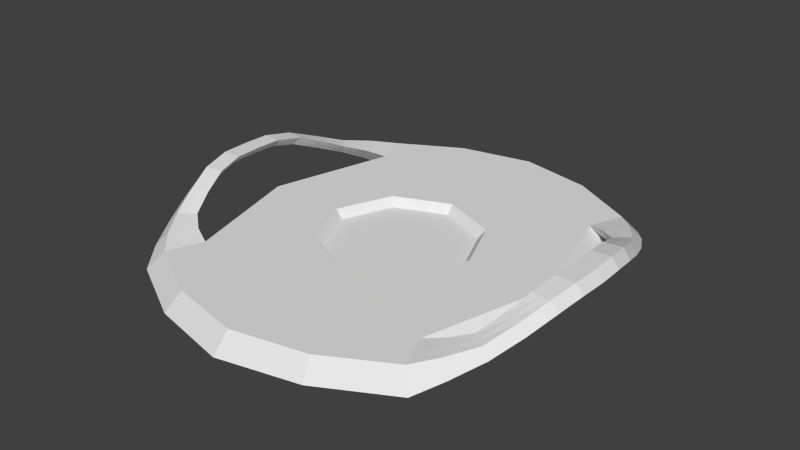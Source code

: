# Source: itm_eq_mine.blend  (saved by Blender 2.68.0; exported with 4.5.12 LTS)
import bpy
from mathutils import Matrix  # noqa: F401  (used for matrix-valued properties, if any)

bpy.ops.wm.read_factory_settings(use_empty=True)
scene = bpy.context.scene
scene.name = 'Scene'

# ---- collections
col_collection_1 = bpy.data.collections.new('Collection 1'); scene.collection.children.link(col_collection_1)

# ---- world
world_world = bpy.data.worlds.new('World'); scene.world = world_world
world_world.color = (0.05088, 0.05088, 0.05088)
world_world.use_sun_shadow = False
world_world.sun_shadow_jitter_overblur = 0.0
world_world.cycles.sampling_method = 'MANUAL'
world_world.cycles.sample_map_resolution = 256

# ---- meshes
me_cube_001 = bpy.data.meshes.new('Cube.001')
me_cube_001.from_pydata([(0.1248, 4.098e-07, -0.1248), (0.1136, 0.016, -0.1136), (0.0464, 0.008, -0.0464), (0.0512, 0.016, -0.0512), (0.1376, 4.098e-07, -0.1568), (0.1264, 0.016, -0.1456), (0.1536, 0.01563, -0.09524), (0.146, 0.02363, -0.09302), (0.1669, 0.01563, -0.1062), (0.1593, 0.02363, -0.104), (0.1696, 0.03511, -0.04701), (0.162, 0.04311, -0.049), (0.1867, 0.03511, -0.04959), (0.179, 0.04311, -0.05158), (0.06084, 0.016, -0.1461), (0.1192, 0.008, -0.1192), (0.06644, 4.098e-07, -0.1597), (0.06724, 0.016, -0.1781), (0.132, 0.008, -0.1512), (0.07284, 4.172e-07, -0.1917), (0.1312, 4.098e-07, -0.1408), (0.12, 0.016, -0.1296), (0.1498, 0.01963, -0.09413), (0.1631, 0.01963, -0.1051), (0.1603, 0.01563, -0.1007), (0.1527, 0.02363, -0.0985), (0.1434, 0.01981, -0.1274), (0.1304, 0.01981, -0.1059), (0.1398, 0.007813, -0.1126), (0.1528, 0.007813, -0.1341), (0.1658, 0.03911, -0.048), (0.1828, 0.03911, -0.05059), (0.1782, 0.03511, -0.0483), (0.1705, 0.04311, -0.05029), (0.1703, 0.03337, -0.07797), (0.1551, 0.03337, -0.07182), (0.1779, 0.02537, -0.0778), (0.1626, 0.02537, -0.07166), (0.1834, 0.0476, -0.02524), (0.1662, 0.04752, -0.02458), (0.1909, 0.03951, -0.02489), (0.1737, 0.03943, -0.02423), (0.06964, 4.172e-07, -0.1757), (0.07004, 0.008, -0.1849), (0.1369, 0.01981, -0.1167), (0.06404, 0.016, -0.1621), (0.1627, 0.03337, -0.07489), (0.1463, 0.007813, -0.1234), (0.1351, 0.01381, -0.1093), (0.1481, 0.01381, -0.1307), (0.1748, 0.04756, -0.02491), (0.1741, 0.02937, -0.07788), (0.1703, 0.02537, -0.07473), (0.1589, 0.02937, -0.07174), (0.1871, 0.04355, -0.02507), (0.1823, 0.03947, -0.02456), (0.1699, 0.04348, -0.02441), (-0.1248, 4.098e-07, -0.1248), (2.785e-08, 0.016, -0.16), (2.785e-08, 4.172e-07, -0.176), (-0.1136, 0.016, -0.1136), (-0.0464, 0.008, -0.0464), (2.785e-08, 0.016, -0.072), (-0.0512, 0.016, -0.0512), (2.785e-08, 0.008, -0.0656), (-0.1376, 4.098e-07, -0.1568), (2.785e-08, 0.016, -0.192), (2.785e-08, 4.172e-07, -0.208), (-0.1264, 0.016, -0.1456), (-0.1536, 0.01563, -0.09524), (-0.146, 0.02363, -0.09302), (-0.1669, 0.01563, -0.1062), (-0.1593, 0.02363, -0.104), (-0.1696, 0.03511, -0.04701), (-0.162, 0.04311, -0.049), (-0.1867, 0.03511, -0.04959), (-0.179, 0.04311, -0.05158), (-0.06083, 0.016, -0.1461), (-0.1192, 0.008, -0.1192), (-0.06643, 4.098e-07, -0.1597), (-0.06723, 0.016, -0.1781), (-0.132, 0.008, -0.1512), (2.785e-08, 0.008, -0.2), (-0.07283, 4.172e-07, -0.1917), (-0.1312, 4.098e-07, -0.1408), (2.785e-08, 4.172e-07, -0.192), (-0.12, 0.016, -0.1296), (2.785e-08, 0.016, -0.176), (-0.1498, 0.01963, -0.09413), (-0.1631, 0.01963, -0.1051), (-0.1603, 0.01563, -0.1007), (-0.1527, 0.02363, -0.0985), (-0.1434, 0.01981, -0.1274), (-0.1304, 0.01981, -0.1059), (-0.1398, 0.007813, -0.1126), (-0.1528, 0.007813, -0.1341), (-0.1658, 0.03911, -0.048), (-0.1828, 0.03911, -0.05059), (-0.1782, 0.03511, -0.0483), (-0.1705, 0.04311, -0.05029), (-0.1703, 0.03337, -0.07797), (-0.1551, 0.03337, -0.07182), (-0.1779, 0.02537, -0.0778), (-0.1626, 0.02537, -0.07166), (-0.1834, 0.0476, -0.02524), (-0.1662, 0.04752, -0.02458), (-0.1909, 0.03951, -0.02489), (-0.1737, 0.03943, -0.02423), (-0.06963, 4.172e-07, -0.1757), (-0.07003, 0.008, -0.1849), (-0.1369, 0.01981, -0.1167), (-0.06403, 0.016, -0.1621), (-0.1627, 0.03337, -0.07489), (-0.1463, 0.007813, -0.1234), (-0.1351, 0.01381, -0.1093), (-0.1481, 0.01381, -0.1307), (-0.1748, 0.04756, -0.02491), (-0.1741, 0.02937, -0.07788), (-0.1703, 0.02537, -0.07473), (-0.1589, 0.02937, -0.07174), (-0.1871, 0.04355, -0.02507), (-0.1823, 0.03947, -0.02456), (-0.1699, 0.04348, -0.02441), (0.152, 4.023e-07, -8.779e-09), (0.1248, 4.098e-07, 0.1248), (0.144, 0.016, -8.779e-09), (0.0656, 0.008, -9.383e-09), (0.1136, 0.016, 0.1136), (0.0464, 0.008, 0.0464), (0.0512, 0.016, 0.0512), (0.072, 0.016, -9.987e-09), (0.1376, 4.098e-07, 0.1568), (0.1264, 0.016, 0.1456), (0.1536, 0.01563, 0.09524), (0.146, 0.02363, 0.09302), (0.1669, 0.01563, 0.1062), (0.1593, 0.02363, 0.104), (0.1696, 0.03511, 0.04701), (0.162, 0.04311, 0.049), (0.1867, 0.03511, 0.04959), (0.179, 0.04311, 0.05158), (0.1746, 0.03961, -8.779e-09), (0.1671, 0.04761, -8.779e-09), (0.1918, 0.03961, -8.779e-09), (0.1843, 0.04761, -8.779e-09), (0.06084, 0.016, 0.1461), (0.1192, 0.008, 0.1192), (0.06644, 4.098e-07, 0.1597), (0.06724, 0.016, 0.1781), (0.132, 0.008, 0.1512), (0.07284, 4.172e-07, 0.1917), (0.1312, 4.098e-07, 0.1408), (0.12, 0.016, 0.1296), (0.1498, 0.01963, 0.09413), (0.1631, 0.01963, 0.1051), (0.1603, 0.01563, 0.1007), (0.1527, 0.02363, 0.0985), (0.1434, 0.01981, 0.1274), (0.1304, 0.01981, 0.1059), (0.1398, 0.007813, 0.1126), (0.1528, 0.007813, 0.1341), (0.1658, 0.03911, 0.048), (0.1828, 0.03911, 0.05059), (0.1782, 0.03511, 0.0483), (0.1705, 0.04311, 0.05029), (0.1703, 0.03337, 0.07797), (0.1551, 0.03337, 0.07182), (0.1779, 0.02537, 0.0778), (0.1626, 0.02537, 0.07166), (0.1709, 0.04361, -8.779e-09), (0.1881, 0.04361, -8.779e-09), (0.1832, 0.03961, -8.779e-09), (0.1757, 0.04761, -8.779e-09), (0.1834, 0.0476, 0.02524), (0.1662, 0.04752, 0.02458), (0.1909, 0.03951, 0.02489), (0.1737, 0.03943, 0.02423), (0.06964, 4.172e-07, 0.1757), (0.07004, 0.008, 0.1849), (0.1369, 0.01981, 0.1167), (0.06404, 0.016, 0.1621), (0.1627, 0.03337, 0.07489), (0.1463, 0.007813, 0.1234), (0.1351, 0.01381, 0.1093), (0.1481, 0.01381, 0.1307), (0.1748, 0.04756, 0.02491), (0.1741, 0.02937, 0.07788), (0.1703, 0.02537, 0.07473), (0.1589, 0.02937, 0.07174), (0.1795, 0.04361, -8.779e-09), (0.1871, 0.04355, 0.02507), (0.1823, 0.03947, 0.02456), (0.1699, 0.04348, 0.02441), (-0.152, 4.023e-07, -8.779e-09), (-0.1248, 4.098e-07, 0.1248), (2.785e-08, 0.016, 0.16), (-0.144, 0.016, -8.779e-09), (-0.0656, 0.008, -9.383e-09), (2.785e-08, 4.172e-07, 0.176), (-0.1136, 0.016, 0.1136), (2.785e-08, 0.008, -9.383e-09), (-0.0464, 0.008, 0.0464), (2.785e-08, 0.016, 0.072), (-0.0512, 0.016, 0.0512), (-0.072, 0.016, -9.987e-09), (2.785e-08, 0.008, 0.0656), (-0.1376, 4.098e-07, 0.1568), (2.785e-08, 0.016, 0.192), (2.785e-08, 4.172e-07, 0.208), (-0.1264, 0.016, 0.1456), (2.785e-08, 4.023e-07, -8.779e-09), (-0.1536, 0.01563, 0.09524), (-0.146, 0.02363, 0.09302), (-0.1669, 0.01563, 0.1062), (-0.1593, 0.02363, 0.104), (-0.1696, 0.03511, 0.04701), (-0.162, 0.04311, 0.049), (-0.1867, 0.03511, 0.04959), (-0.179, 0.04311, 0.05158), (-0.1746, 0.03961, -8.779e-09), (-0.1671, 0.04761, -8.779e-09), (-0.1918, 0.03961, -8.779e-09), (-0.1843, 0.04761, -8.779e-09), (-0.06083, 0.016, 0.1461), (-0.1192, 0.008, 0.1192), (-0.06643, 4.098e-07, 0.1597), (-0.06723, 0.016, 0.1781), (-0.132, 0.008, 0.1512), (2.785e-08, 0.008, 0.2), (-0.07283, 4.172e-07, 0.1917), (-0.1312, 4.098e-07, 0.1408), (2.785e-08, 4.172e-07, 0.192), (-0.12, 0.016, 0.1296), (2.785e-08, 0.016, 0.176), (-0.1498, 0.01963, 0.09413), (-0.1631, 0.01963, 0.1051), (-0.1603, 0.01563, 0.1007), (-0.1527, 0.02363, 0.0985), (-0.1434, 0.01981, 0.1274), (-0.1304, 0.01981, 0.1059), (-0.1398, 0.007813, 0.1126), (-0.1528, 0.007813, 0.1341), (-0.1658, 0.03911, 0.048), (-0.1828, 0.03911, 0.05059), (-0.1782, 0.03511, 0.0483), (-0.1705, 0.04311, 0.05029), (-0.1703, 0.03337, 0.07797), (-0.1551, 0.03337, 0.07182), (-0.1779, 0.02537, 0.0778), (-0.1626, 0.02537, 0.07166), (-0.1709, 0.04361, -8.779e-09), (-0.1881, 0.04361, -8.779e-09), (-0.1832, 0.03961, -8.779e-09), (-0.1757, 0.04761, -8.779e-09), (-0.1834, 0.0476, 0.02524), (-0.1662, 0.04752, 0.02458), (-0.1909, 0.03951, 0.02489), (-0.1737, 0.03943, 0.02423), (-0.06963, 4.172e-07, 0.1757), (-0.07003, 0.008, 0.1849), (-0.1369, 0.01981, 0.1167), (-0.06403, 0.016, 0.1621), (-0.1627, 0.03337, 0.07489), (-0.1463, 0.007813, 0.1234), (-0.1351, 0.01381, 0.1093), (-0.1481, 0.01381, 0.1307), (-0.1748, 0.04756, 0.02491), (-0.1741, 0.02937, 0.07788), (-0.1703, 0.02537, 0.07473), (-0.1589, 0.02937, 0.07174), (-0.1795, 0.04361, -8.779e-09), (-0.1871, 0.04355, 0.02507), (-0.1823, 0.03947, 0.02456), (-0.1699, 0.04348, 0.02441)], [], [(123, 0, 15, 1, 125), (3, 130, 125, 1, 14, 58, 62), (2, 200, 126), (62, 64, 2, 3), (64, 200, 2), (3, 2, 126, 130), (42, 19, 4, 20), (43, 82, 66, 17), (44, 25, 9, 26), (45, 17, 66, 87), (210, 59, 16, 0), (210, 0, 123), (46, 33, 13, 34), (47, 24, 6, 28), (48, 22, 7, 27), (49, 23, 8, 29), (50, 172, 144, 38), (51, 31, 12, 36), (52, 32, 10, 37), (53, 30, 11, 35), (54, 170, 143, 40), (55, 171, 141, 41), (56, 169, 142, 39), (85, 67, 19, 42), (59, 85, 42, 16), (16, 42, 20, 0), (19, 67, 82, 43), (4, 19, 43, 18), (18, 43, 17, 5), (27, 7, 25, 44), (1, 27, 44, 21), (21, 44, 26, 5), (21, 5, 17, 45), (1, 21, 45, 14), (14, 45, 87, 58), (35, 11, 33, 46), (7, 35, 46, 25), (25, 46, 34, 9), (29, 8, 24, 47), (4, 29, 47, 20), (20, 47, 28, 0), (28, 6, 22, 48), (0, 28, 48, 15), (15, 48, 27, 1), (26, 9, 23, 49), (5, 26, 49, 18), (18, 49, 29, 4), (39, 142, 172, 50), (11, 39, 50, 33), (33, 50, 38, 13), (34, 13, 31, 51), (9, 34, 51, 23), (23, 51, 36, 8), (36, 12, 32, 52), (8, 36, 52, 24), (24, 52, 37, 6), (37, 10, 30, 53), (6, 37, 53, 22), (22, 53, 35, 7), (38, 144, 170, 54), (13, 38, 54, 31), (31, 54, 40, 12), (40, 143, 171, 55), (12, 40, 55, 32), (32, 55, 41, 10), (41, 141, 169, 56), (10, 41, 56, 30), (30, 56, 39, 11), (193, 196, 60, 78, 57), (63, 62, 58, 77, 60, 196, 204), (61, 197, 200), (62, 63, 61, 64), (64, 61, 200), (63, 204, 197, 61), (108, 84, 65, 83), (109, 80, 66, 82), (110, 92, 72, 91), (111, 87, 66, 80), (210, 57, 79, 59), (210, 193, 57), (112, 100, 76, 99), (113, 94, 69, 90), (114, 93, 70, 88), (115, 95, 71, 89), (116, 104, 222, 253), (117, 102, 75, 97), (118, 103, 73, 98), (119, 101, 74, 96), (120, 106, 221, 251), (121, 107, 219, 252), (122, 105, 220, 250), (85, 108, 83, 67), (59, 79, 108, 85), (79, 57, 84, 108), (83, 109, 82, 67), (65, 81, 109, 83), (81, 68, 80, 109), (93, 110, 91, 70), (60, 86, 110, 93), (86, 68, 92, 110), (86, 111, 80, 68), (60, 77, 111, 86), (77, 58, 87, 111), (101, 112, 99, 74), (70, 91, 112, 101), (91, 72, 100, 112), (95, 113, 90, 71), (65, 84, 113, 95), (84, 57, 94, 113), (94, 114, 88, 69), (57, 78, 114, 94), (78, 60, 93, 114), (92, 115, 89, 72), (68, 81, 115, 92), (81, 65, 95, 115), (105, 116, 253, 220), (74, 99, 116, 105), (99, 76, 104, 116), (100, 117, 97, 76), (72, 89, 117, 100), (89, 71, 102, 117), (102, 118, 98, 75), (71, 90, 118, 102), (90, 69, 103, 118), (103, 119, 96, 73), (69, 88, 119, 103), (88, 70, 101, 119), (104, 120, 251, 222), (76, 97, 120, 104), (97, 75, 106, 120), (106, 121, 252, 221), (75, 98, 121, 106), (98, 73, 107, 121), (107, 122, 250, 219), (73, 96, 122, 107), (96, 74, 105, 122), (123, 125, 127, 146, 124), (129, 202, 195, 145, 127, 125, 130), (128, 126, 200), (202, 129, 128, 205), (205, 128, 200), (129, 130, 126, 128), (177, 151, 131, 150), (178, 148, 207, 228), (179, 157, 136, 156), (180, 233, 207, 148), (210, 124, 147, 198), (210, 123, 124), (181, 165, 140, 164), (182, 159, 133, 155), (183, 158, 134, 153), (184, 160, 135, 154), (185, 173, 144, 172), (186, 167, 139, 162), (187, 168, 137, 163), (188, 166, 138, 161), (189, 172, 144, 170), (190, 175, 143, 170), (191, 176, 141, 171), (192, 174, 142, 169), (231, 177, 150, 208), (198, 147, 177, 231), (147, 124, 151, 177), (150, 178, 228, 208), (131, 149, 178, 150), (149, 132, 148, 178), (158, 179, 156, 134), (127, 152, 179, 158), (152, 132, 157, 179), (152, 180, 148, 132), (127, 145, 180, 152), (145, 195, 233, 180), (166, 181, 164, 138), (134, 156, 181, 166), (156, 136, 165, 181), (160, 182, 155, 135), (131, 151, 182, 160), (151, 124, 159, 182), (159, 183, 153, 133), (124, 146, 183, 159), (146, 127, 158, 183), (157, 184, 154, 136), (132, 149, 184, 157), (149, 131, 160, 184), (174, 185, 172, 142), (138, 164, 185, 174), (164, 140, 173, 185), (165, 186, 162, 140), (136, 154, 186, 165), (154, 135, 167, 186), (167, 187, 163, 139), (135, 155, 187, 167), (155, 133, 168, 187), (168, 188, 161, 137), (133, 153, 188, 168), (153, 134, 166, 188), (171, 189, 170, 143), (141, 169, 189, 171), (169, 142, 172, 189), (173, 190, 170, 144), (140, 162, 190, 173), (162, 139, 175, 190), (175, 191, 171, 143), (139, 163, 191, 175), (163, 137, 176, 191), (176, 192, 169, 141), (137, 161, 192, 176), (161, 138, 174, 192), (193, 194, 224, 199, 196), (203, 204, 196, 199, 223, 195, 202), (201, 200, 197), (202, 205, 201, 203), (205, 200, 201), (203, 201, 197, 204), (258, 229, 206, 230), (259, 228, 207, 226), (260, 237, 214, 238), (261, 226, 207, 233), (210, 198, 225, 194), (210, 194, 193), (262, 245, 218, 246), (263, 236, 211, 240), (264, 234, 212, 239), (265, 235, 213, 241), (266, 253, 222, 254), (267, 243, 217, 248), (268, 244, 215, 249), (269, 242, 216, 247), (270, 251, 222, 253), (271, 251, 221, 256), (272, 252, 219, 257), (273, 250, 220, 255), (231, 208, 229, 258), (198, 231, 258, 225), (225, 258, 230, 194), (229, 208, 228, 259), (206, 229, 259, 227), (227, 259, 226, 209), (239, 212, 237, 260), (199, 239, 260, 232), (232, 260, 238, 209), (232, 209, 226, 261), (199, 232, 261, 223), (223, 261, 233, 195), (247, 216, 245, 262), (212, 247, 262, 237), (237, 262, 246, 214), (241, 213, 236, 263), (206, 241, 263, 230), (230, 263, 240, 194), (240, 211, 234, 264), (194, 240, 264, 224), (224, 264, 239, 199), (238, 214, 235, 265), (209, 238, 265, 227), (227, 265, 241, 206), (255, 220, 253, 266), (216, 255, 266, 245), (245, 266, 254, 218), (246, 218, 243, 267), (214, 246, 267, 235), (235, 267, 248, 213), (248, 217, 244, 268), (213, 248, 268, 236), (236, 268, 249, 211), (249, 215, 242, 269), (211, 249, 269, 234), (234, 269, 247, 212), (252, 221, 251, 270), (219, 252, 270, 250), (250, 270, 253, 220), (254, 222, 251, 271), (218, 254, 271, 243), (243, 271, 256, 217), (256, 221, 252, 272), (217, 256, 272, 244), (244, 272, 257, 215), (257, 219, 250, 273), (215, 257, 273, 242), (242, 273, 255, 216)])
_uv = me_cube_001.uv_layers.new(name='UVMap')
_uv.uv.foreach_set('vector', [0.8767, 0.6192, 0.8767, 0.2292, 0.9017, 0.2467, 0.9267, 0.2642, 0.9267, 0.6192, 0.66, 0.4592, 0.725, 0.6192, 0.95, 0.6192, 0.855, 0.2642, 0.6901, 0.1626, 0.5, 0.1192, 0.5, 0.3942, 0.4409, 0.6074, 0.3407, 0.8495, 0.2405, 0.6074, 0.8417, 0.5272, 0.7584, 0.5062, 0.7584, 0.08938, 0.8417, 0.06856, 0.4409, 0.6074, 0.3409, 0.8495, 0.2405, 0.6074, 0.8417, 0.5272, 0.7584, 0.5062, 0.7584, 0.08938, 0.8417, 0.06856, 0.7176, 0.2178, 0.7276, 0.1678, 0.93, 0.2769, 0.91, 0.3269, 0.7189, 0.2151, 0.5, 0.2151, 0.5, 0.2401, 0.7101, 0.2401, 0.9093, 0.3897, 0.924, 0.3424, 0.9409, 0.347, 0.9303, 0.4039, 0.7001, 0.2603, 0.7101, 0.2103, 0.5, 0.1669, 0.5, 0.2169, 0.5, 0.6192, 0.5, 0.06921, 0.7076, 0.1201, 0.89, 0.2292, 0.5, 0.6192, 0.89, 0.2292, 0.975, 0.6192, 0.9234, 0.2868, 0.9178, 0.2311, 0.9347, 0.2267, 0.9401, 0.2863, 0.8609, 0.1864, 0.8713, 0.2419, 0.8546, 0.2473, 0.8406, 0.2017, 0.8295, 0.2073, 0.8468, 0.2485, 0.8389, 0.2497, 0.8184, 0.2129, 0.9418, 0.4094, 0.9488, 0.3481, 0.9568, 0.3492, 0.9533, 0.4148, 0.8797, 0.295, 0.8799, 0.2086, 0.9097, 0.2075, 0.9095, 0.2951, 0.9471, 0.2852, 0.941, 0.224, 0.9473, 0.2212, 0.954, 0.2842, 0.8716, 0.3016, 0.8676, 0.3607, 0.8505, 0.3571, 0.8548, 0.3019, 0.8479, 0.3009, 0.8441, 0.3543, 0.8378, 0.3516, 0.841, 0.2999, 0.9225, 0.294, 0.9226, 0.207, 0.9356, 0.2066, 0.9354, 0.293, 0.8582, 0.4097, 0.8419, 0.4561, 0.8256, 0.45, 0.8416, 0.4042, 0.9547, 0.2077, 0.9546, 0.2924, 0.9356, 0.2919, 0.9356, 0.2066, 0.5, 0.1669, 0.5, 0.1169, 0.7276, 0.1678, 0.7176, 0.2178, 0.5, 0.2169, 0.5, 0.1669, 0.7176, 0.2178, 0.7076, 0.2678, 0.7076, 0.1201, 0.7176, 0.07011, 0.91, 0.1792, 0.89, 0.2292, 0.7276, 0.1901, 0.5, 0.1901, 0.5, 0.2151, 0.7189, 0.2151, 0.93, 0.1292, 0.7276, 0.02011, 0.7189, 0.04136, 0.9125, 0.1467, 0.9125, 0.1467, 0.7189, 0.04136, 0.7101, 0.06261, 0.895, 0.1642, 0.8883, 0.3754, 0.9071, 0.3378, 0.924, 0.3424, 0.9093, 0.3897, 0.855, 0.145, 0.9074, 0.169, 0.9278, 0.1355, 0.875, 0.095, 0.875, 0.095, 0.9278, 0.1355, 0.9482, 0.1019, 0.895, 0.045, 0.875, 0.2142, 0.895, 0.1642, 0.7101, 0.06261, 0.7001, 0.1126, 0.855, 0.2642, 0.875, 0.2142, 0.7001, 0.1126, 0.6901, 0.1626, 0.6901, 0.1626, 0.7001, 0.1126, 0.5, 0.06921, 0.5, 0.1192, 0.9066, 0.2873, 0.9008, 0.2355, 0.9178, 0.2311, 0.9234, 0.2868, 0.9071, 0.3378, 0.9066, 0.2873, 0.9234, 0.2868, 0.924, 0.3424, 0.924, 0.3424, 0.9234, 0.2868, 0.9401, 0.2863, 0.9409, 0.347, 0.8812, 0.171, 0.888, 0.2364, 0.8713, 0.2419, 0.8609, 0.1864, 0.93, 0.01, 0.9775, 0.08092, 0.9571, 0.1145, 0.91, 0.06, 0.91, 0.06, 0.9571, 0.1145, 0.9368, 0.148, 0.89, 0.11, 0.8406, 0.2017, 0.8546, 0.2473, 0.8468, 0.2485, 0.8295, 0.2073, 0.89, 0.5, 0.9368, 0.5244, 0.9221, 0.5432, 0.8725, 0.525, 0.8725, 0.525, 0.9221, 0.5432, 0.9074, 0.5619, 0.855, 0.55, 0.9303, 0.4039, 0.9409, 0.347, 0.9488, 0.3481, 0.9418, 0.4094, 0.895, 0.045, 0.9482, 0.1019, 0.9628, 0.09141, 0.9125, 0.0275, 0.9125, 0.0275, 0.9628, 0.09141, 0.9775, 0.08092, 0.93, 0.01, 0.8499, 0.295, 0.8501, 0.2097, 0.8799, 0.2086, 0.8797, 0.295, 0.9008, 0.2355, 0.8886, 0.1858, 0.905, 0.1796, 0.9178, 0.2311, 0.9178, 0.2311, 0.905, 0.1796, 0.9213, 0.1734, 0.9347, 0.2267, 0.9401, 0.2863, 0.9347, 0.2267, 0.941, 0.224, 0.9471, 0.2852, 0.9409, 0.347, 0.9401, 0.2863, 0.9471, 0.2852, 0.9488, 0.3481, 0.9488, 0.3481, 0.9471, 0.2852, 0.954, 0.2842, 0.9568, 0.3492, 0.8883, 0.3013, 0.8848, 0.3644, 0.8676, 0.3607, 0.8716, 0.3016, 0.888, 0.2364, 0.8883, 0.3013, 0.8716, 0.3016, 0.8713, 0.2419, 0.8713, 0.2419, 0.8716, 0.3016, 0.8548, 0.3019, 0.8546, 0.2473, 0.8548, 0.3019, 0.8505, 0.3571, 0.8441, 0.3543, 0.8479, 0.3009, 0.8546, 0.2473, 0.8548, 0.3019, 0.8479, 0.3009, 0.8468, 0.2485, 0.8468, 0.2485, 0.8479, 0.3009, 0.841, 0.2999, 0.8389, 0.2497, 0.9095, 0.2951, 0.9097, 0.2075, 0.9226, 0.207, 0.9225, 0.294, 0.9347, 0.2267, 0.9213, 0.1734, 0.9281, 0.1722, 0.941, 0.224, 0.941, 0.224, 0.9281, 0.1722, 0.9349, 0.171, 0.9473, 0.2212, 0.8748, 0.4152, 0.8583, 0.4622, 0.8419, 0.4561, 0.8582, 0.4097, 0.8848, 0.3644, 0.8748, 0.4152, 0.8582, 0.4097, 0.8676, 0.3607, 0.8676, 0.3607, 0.8582, 0.4097, 0.8416, 0.4042, 0.8505, 0.3571, 0.8416, 0.4042, 0.8256, 0.45, 0.8187, 0.4492, 0.8348, 0.4031, 0.8505, 0.3571, 0.8416, 0.4042, 0.8348, 0.4031, 0.8441, 0.3543, 0.8441, 0.3543, 0.8348, 0.4031, 0.828, 0.4019, 0.8378, 0.3516, 0.8767, 0.6192, 0.9267, 0.6192, 0.9267, 0.2642, 0.9017, 0.2467, 0.8767, 0.2292, 0.66, 0.4592, 0.5, 0.3942, 0.5, 0.1192, 0.6901, 0.1626, 0.855, 0.2642, 0.95, 0.6192, 0.725, 0.6192, 0.4409, 0.6074, 0.2405, 0.6074, 0.3407, 0.8495, 0.8417, 0.5272, 0.8417, 0.06856, 0.7584, 0.08938, 0.7584, 0.5062, 0.4409, 0.6074, 0.2405, 0.6074, 0.3409, 0.8495, 0.8417, 0.5272, 0.8417, 0.06856, 0.7584, 0.08938, 0.7584, 0.5062, 0.7176, 0.2178, 0.91, 0.3269, 0.93, 0.2769, 0.7276, 0.1678, 0.7189, 0.2151, 0.7101, 0.2401, 0.5, 0.2401, 0.5, 0.2151, 0.9093, 0.3897, 0.9303, 0.4039, 0.9409, 0.347, 0.924, 0.3424, 0.7001, 0.2603, 0.5, 0.2169, 0.5, 0.1669, 0.7101, 0.2103, 0.5, 0.6192, 0.89, 0.2292, 0.7076, 0.1201, 0.5, 0.06921, 0.5, 0.6192, 0.975, 0.6192, 0.89, 0.2292, 0.9234, 0.2868, 0.9401, 0.2863, 0.9347, 0.2267, 0.9178, 0.2311, 0.8609, 0.1864, 0.8406, 0.2017, 0.8546, 0.2473, 0.8713, 0.2419, 0.8295, 0.2073, 0.8184, 0.2129, 0.8389, 0.2497, 0.8468, 0.2485, 0.9418, 0.4094, 0.9533, 0.4148, 0.9568, 0.3492, 0.9488, 0.3481, 0.8797, 0.295, 0.9095, 0.2951, 0.9097, 0.2075, 0.8799, 0.2086, 0.9471, 0.2852, 0.954, 0.2842, 0.9473, 0.2212, 0.941, 0.224, 0.8716, 0.3016, 0.8548, 0.3019, 0.8505, 0.3571, 0.8676, 0.3607, 0.8479, 0.3009, 0.841, 0.2999, 0.8378, 0.3516, 0.8441, 0.3543, 0.9225, 0.294, 0.9354, 0.293, 0.9356, 0.2066, 0.9226, 0.207, 0.8582, 0.4097, 0.8416, 0.4042, 0.8256, 0.45, 0.8419, 0.4561, 0.9547, 0.2077, 0.9356, 0.2066, 0.9356, 0.2919, 0.9546, 0.2924, 0.5, 0.1669, 0.7176, 0.2178, 0.7276, 0.1678, 0.5, 0.1169, 0.5, 0.2169, 0.7076, 0.2678, 0.7176, 0.2178, 0.5, 0.1669, 0.7076, 0.1201, 0.89, 0.2292, 0.91, 0.1792, 0.7176, 0.07011, 0.7276, 0.1901, 0.7189, 0.2151, 0.5, 0.2151, 0.5, 0.1901, 0.93, 0.1292, 0.9125, 0.1467, 0.7189, 0.04136, 0.7276, 0.02011, 0.9125, 0.1467, 0.895, 0.1642, 0.7101, 0.06261, 0.7189, 0.04136, 0.8883, 0.3754, 0.9093, 0.3897, 0.924, 0.3424, 0.9071, 0.3378, 0.855, 0.145, 0.875, 0.095, 0.9278, 0.1355, 0.9074, 0.169, 0.875, 0.095, 0.895, 0.045, 0.9482, 0.1019, 0.9278, 0.1355, 0.875, 0.2142, 0.7001, 0.1126, 0.7101, 0.06261, 0.895, 0.1642, 0.855, 0.2642, 0.6901, 0.1626, 0.7001, 0.1126, 0.875, 0.2142, 0.6901, 0.1626, 0.5, 0.1192, 0.5, 0.06921, 0.7001, 0.1126, 0.9066, 0.2873, 0.9234, 0.2868, 0.9178, 0.2311, 0.9008, 0.2355, 0.9071, 0.3378, 0.924, 0.3424, 0.9234, 0.2868, 0.9066, 0.2873, 0.924, 0.3424, 0.9409, 0.347, 0.9401, 0.2863, 0.9234, 0.2868, 0.8812, 0.171, 0.8609, 0.1864, 0.8713, 0.2419, 0.888, 0.2364, 0.93, 0.01, 0.91, 0.06, 0.9571, 0.1145, 0.9775, 0.08092, 0.91, 0.06, 0.89, 0.11, 0.9368, 0.148, 0.9571, 0.1145, 0.8406, 0.2017, 0.8295, 0.2073, 0.8468, 0.2485, 0.8546, 0.2473, 0.89, 0.5, 0.8725, 0.525, 0.9221, 0.5432, 0.9368, 0.5244, 0.8725, 0.525, 0.855, 0.55, 0.9074, 0.5619, 0.9221, 0.5432, 0.9303, 0.4039, 0.9418, 0.4094, 0.9488, 0.3481, 0.9409, 0.347, 0.895, 0.045, 0.9125, 0.0275, 0.9628, 0.09141, 0.9482, 0.1019, 0.9125, 0.0275, 0.93, 0.01, 0.9775, 0.08092, 0.9628, 0.09141, 0.8499, 0.295, 0.8797, 0.295, 0.8799, 0.2086, 0.8501, 0.2097, 0.9008, 0.2355, 0.9178, 0.2311, 0.905, 0.1796, 0.8886, 0.1858, 0.9178, 0.2311, 0.9347, 0.2267, 0.9213, 0.1734, 0.905, 0.1796, 0.9401, 0.2863, 0.9471, 0.2852, 0.941, 0.224, 0.9347, 0.2267, 0.9409, 0.347, 0.9488, 0.3481, 0.9471, 0.2852, 0.9401, 0.2863, 0.9488, 0.3481, 0.9568, 0.3492, 0.954, 0.2842, 0.9471, 0.2852, 0.8883, 0.3013, 0.8716, 0.3016, 0.8676, 0.3607, 0.8848, 0.3644, 0.888, 0.2364, 0.8713, 0.2419, 0.8716, 0.3016, 0.8883, 0.3013, 0.8713, 0.2419, 0.8546, 0.2473, 0.8548, 0.3019, 0.8716, 0.3016, 0.8548, 0.3019, 0.8479, 0.3009, 0.8441, 0.3543, 0.8505, 0.3571, 0.8546, 0.2473, 0.8468, 0.2485, 0.8479, 0.3009, 0.8548, 0.3019, 0.8468, 0.2485, 0.8389, 0.2497, 0.841, 0.2999, 0.8479, 0.3009, 0.9095, 0.2951, 0.9225, 0.294, 0.9226, 0.207, 0.9097, 0.2075, 0.9347, 0.2267, 0.941, 0.224, 0.9281, 0.1722, 0.9213, 0.1734, 0.941, 0.224, 0.9473, 0.2212, 0.9349, 0.171, 0.9281, 0.1722, 0.8748, 0.4152, 0.8582, 0.4097, 0.8419, 0.4561, 0.8583, 0.4622, 0.8848, 0.3644, 0.8676, 0.3607, 0.8582, 0.4097, 0.8748, 0.4152, 0.8676, 0.3607, 0.8505, 0.3571, 0.8416, 0.4042, 0.8582, 0.4097, 0.8416, 0.4042, 0.8348, 0.4031, 0.8187, 0.4492, 0.8256, 0.45, 0.8505, 0.3571, 0.8441, 0.3543, 0.8348, 0.4031, 0.8416, 0.4042, 0.8441, 0.3543, 0.8378, 0.3516, 0.828, 0.4019, 0.8348, 0.4031, 0.8767, 0.6192, 0.9267, 0.6192, 0.9267, 0.2642, 0.9017, 0.2467, 0.8767, 0.2292, 0.66, 0.4592, 0.5, 0.3942, 0.5, 0.1192, 0.6901, 0.1626, 0.855, 0.2642, 0.95, 0.6192, 0.725, 0.6192, 0.4409, 0.6074, 0.2405, 0.6074, 0.3407, 0.8495, 0.8417, 0.5272, 0.8417, 0.06856, 0.7584, 0.08938, 0.7584, 0.5062, 0.4409, 0.6074, 0.2405, 0.6074, 0.3409, 0.8495, 0.8417, 0.5272, 0.8417, 0.06856, 0.7584, 0.08938, 0.7584, 0.5062, 0.7176, 0.2178, 0.91, 0.3269, 0.93, 0.2769, 0.7276, 0.1678, 0.7189, 0.2151, 0.7101, 0.2401, 0.5, 0.2401, 0.5, 0.2151, 0.9093, 0.3897, 0.9303, 0.4039, 0.9409, 0.347, 0.924, 0.3424, 0.7001, 0.2603, 0.5, 0.2169, 0.5, 0.1669, 0.7101, 0.2103, 0.5, 0.6192, 0.89, 0.2292, 0.7076, 0.1201, 0.5, 0.06921, 0.5, 0.6192, 0.975, 0.6192, 0.89, 0.2292, 0.9234, 0.2868, 0.9401, 0.2863, 0.9347, 0.2267, 0.9178, 0.2311, 0.8609, 0.1864, 0.8406, 0.2017, 0.8546, 0.2473, 0.8713, 0.2419, 0.8295, 0.2073, 0.8184, 0.2129, 0.8389, 0.2497, 0.8468, 0.2485, 0.9418, 0.4094, 0.9533, 0.4148, 0.9568, 0.3492, 0.9488, 0.3481, 0.8797, 0.295, 0.9095, 0.2951, 0.9097, 0.2075, 0.8799, 0.2086, 0.9471, 0.2852, 0.954, 0.2842, 0.9473, 0.2212, 0.941, 0.224, 0.8716, 0.3016, 0.8548, 0.3019, 0.8505, 0.3571, 0.8676, 0.3607, 0.8479, 0.3009, 0.841, 0.2999, 0.8378, 0.3516, 0.8441, 0.3543, 0.965, 0.1962, 0.9731, 0.2039, 0.9732, 0.1864, 0.9651, 0.1787, 0.9225, 0.294, 0.9354, 0.293, 0.9356, 0.2066, 0.9226, 0.207, 0.8582, 0.4097, 0.8416, 0.4042, 0.8256, 0.45, 0.8419, 0.4561, 0.9547, 0.2077, 0.9356, 0.2066, 0.9356, 0.2919, 0.9546, 0.2924, 0.5, 0.1669, 0.7176, 0.2178, 0.7276, 0.1678, 0.5, 0.1169, 0.5, 0.2169, 0.7076, 0.2678, 0.7176, 0.2178, 0.5, 0.1669, 0.7076, 0.1201, 0.89, 0.2292, 0.91, 0.1792, 0.7176, 0.07011, 0.7276, 0.1901, 0.7189, 0.2151, 0.5, 0.2151, 0.5, 0.1901, 0.93, 0.1292, 0.9125, 0.1467, 0.7189, 0.04136, 0.7276, 0.02011, 0.9125, 0.1467, 0.895, 0.1642, 0.7101, 0.06261, 0.7189, 0.04136, 0.8883, 0.3754, 0.9093, 0.3897, 0.924, 0.3424, 0.9071, 0.3378, 0.855, 0.145, 0.875, 0.095, 0.9278, 0.1355, 0.9074, 0.169, 0.875, 0.095, 0.895, 0.045, 0.9482, 0.1019, 0.9278, 0.1355, 0.875, 0.2142, 0.7001, 0.1126, 0.7101, 0.06261, 0.895, 0.1642, 0.855, 0.2642, 0.6901, 0.1626, 0.7001, 0.1126, 0.875, 0.2142, 0.6901, 0.1626, 0.5, 0.1192, 0.5, 0.06921, 0.7001, 0.1126, 0.9066, 0.2873, 0.9234, 0.2868, 0.9178, 0.2311, 0.9008, 0.2355, 0.9071, 0.3378, 0.924, 0.3424, 0.9234, 0.2868, 0.9066, 0.2873, 0.924, 0.3424, 0.9409, 0.347, 0.9401, 0.2863, 0.9234, 0.2868, 0.8812, 0.171, 0.8609, 0.1864, 0.8713, 0.2419, 0.888, 0.2364, 0.93, 0.01, 0.91, 0.06, 0.9571, 0.1145, 0.9775, 0.08092, 0.91, 0.06, 0.89, 0.11, 0.9368, 0.148, 0.9571, 0.1145, 0.8406, 0.2017, 0.8295, 0.2073, 0.8468, 0.2485, 0.8546, 0.2473, 0.89, 0.5, 0.8725, 0.525, 0.9221, 0.5432, 0.9368, 0.5244, 0.8725, 0.525, 0.855, 0.55, 0.9074, 0.5619, 0.9221, 0.5432, 0.9303, 0.4039, 0.9418, 0.4094, 0.9488, 0.3481, 0.9409, 0.347, 0.895, 0.045, 0.9125, 0.0275, 0.9628, 0.09141, 0.9482, 0.1019, 0.9125, 0.0275, 0.93, 0.01, 0.9775, 0.08092, 0.9628, 0.09141, 0.8499, 0.295, 0.8797, 0.295, 0.8799, 0.2086, 0.8501, 0.2097, 0.9008, 0.2355, 0.9178, 0.2311, 0.905, 0.1796, 0.8886, 0.1858, 0.9178, 0.2311, 0.9347, 0.2267, 0.9213, 0.1734, 0.905, 0.1796, 0.9401, 0.2863, 0.9471, 0.2852, 0.941, 0.224, 0.9347, 0.2267, 0.9409, 0.347, 0.9488, 0.3481, 0.9471, 0.2852, 0.9401, 0.2863, 0.9488, 0.3481, 0.9568, 0.3492, 0.954, 0.2842, 0.9471, 0.2852, 0.8883, 0.3013, 0.8716, 0.3016, 0.8676, 0.3607, 0.8848, 0.3644, 0.888, 0.2364, 0.8713, 0.2419, 0.8716, 0.3016, 0.8883, 0.3013, 0.8713, 0.2419, 0.8546, 0.2473, 0.8548, 0.3019, 0.8716, 0.3016, 0.8548, 0.3019, 0.8479, 0.3009, 0.8441, 0.3543, 0.8505, 0.3571, 0.8546, 0.2473, 0.8468, 0.2485, 0.8479, 0.3009, 0.8548, 0.3019, 0.8468, 0.2485, 0.8389, 0.2497, 0.841, 0.2999, 0.8479, 0.3009, 0.9569, 0.1885, 0.965, 0.1962, 0.9651, 0.1787, 0.9569, 0.171, 0.9568, 0.206, 0.965, 0.2137, 0.965, 0.1962, 0.9569, 0.1885, 0.965, 0.2137, 0.9731, 0.2214, 0.9731, 0.2039, 0.965, 0.1962, 0.9095, 0.2951, 0.9225, 0.294, 0.9226, 0.207, 0.9097, 0.2075, 0.9347, 0.2267, 0.941, 0.224, 0.9281, 0.1722, 0.9213, 0.1734, 0.941, 0.224, 0.9473, 0.2212, 0.9349, 0.171, 0.9281, 0.1722, 0.8748, 0.4152, 0.8582, 0.4097, 0.8419, 0.4561, 0.8583, 0.4622, 0.8848, 0.3644, 0.8676, 0.3607, 0.8582, 0.4097, 0.8748, 0.4152, 0.8676, 0.3607, 0.8505, 0.3571, 0.8416, 0.4042, 0.8582, 0.4097, 0.8416, 0.4042, 0.8348, 0.4031, 0.8187, 0.4492, 0.8256, 0.45, 0.8505, 0.3571, 0.8441, 0.3543, 0.8348, 0.4031, 0.8416, 0.4042, 0.8441, 0.3543, 0.8378, 0.3516, 0.828, 0.4019, 0.8348, 0.4031, 0.8767, 0.6192, 0.8767, 0.2292, 0.9017, 0.2467, 0.9267, 0.2642, 0.9267, 0.6192, 0.66, 0.4592, 0.725, 0.6192, 0.95, 0.6192, 0.855, 0.2642, 0.6901, 0.1626, 0.5, 0.1192, 0.5, 0.3942, 0.4409, 0.6074, 0.3407, 0.8495, 0.2405, 0.6074, 0.8417, 0.5272, 0.7584, 0.5062, 0.7584, 0.08938, 0.8417, 0.06856, 0.4409, 0.6074, 0.3409, 0.8495, 0.2405, 0.6074, 0.8417, 0.5272, 0.7584, 0.5062, 0.7584, 0.08938, 0.8417, 0.06856, 0.7176, 0.2178, 0.7276, 0.1678, 0.93, 0.2769, 0.91, 0.3269, 0.7189, 0.2151, 0.5, 0.2151, 0.5, 0.2401, 0.7101, 0.2401, 0.9093, 0.3897, 0.924, 0.3424, 0.9409, 0.347, 0.9303, 0.4039, 0.7001, 0.2603, 0.7101, 0.2103, 0.5, 0.1669, 0.5, 0.2169, 0.5, 0.6192, 0.5, 0.06921, 0.7076, 0.1201, 0.89, 0.2292, 0.5, 0.6192, 0.89, 0.2292, 0.975, 0.6192, 0.9234, 0.2868, 0.9178, 0.2311, 0.9347, 0.2267, 0.9401, 0.2863, 0.8609, 0.1864, 0.8713, 0.2419, 0.8546, 0.2473, 0.8406, 0.2017, 0.8295, 0.2073, 0.8468, 0.2485, 0.8389, 0.2497, 0.8184, 0.2129, 0.9418, 0.4094, 0.9488, 0.3481, 0.9568, 0.3492, 0.9533, 0.4148, 0.8797, 0.295, 0.8799, 0.2086, 0.9097, 0.2075, 0.9095, 0.2951, 0.9471, 0.2852, 0.941, 0.224, 0.9473, 0.2212, 0.954, 0.2842, 0.8716, 0.3016, 0.8676, 0.3607, 0.8505, 0.3571, 0.8548, 0.3019, 0.8479, 0.3009, 0.8441, 0.3543, 0.8378, 0.3516, 0.841, 0.2999, 0.965, 0.1962, 0.9651, 0.1787, 0.9732, 0.1864, 0.9731, 0.2039, 0.9225, 0.294, 0.9226, 0.207, 0.9356, 0.2066, 0.9354, 0.293, 0.8582, 0.4097, 0.8419, 0.4561, 0.8256, 0.45, 0.8416, 0.4042, 0.9547, 0.2077, 0.9546, 0.2924, 0.9356, 0.2919, 0.9356, 0.2066, 0.5, 0.1669, 0.5, 0.1169, 0.7276, 0.1678, 0.7176, 0.2178, 0.5, 0.2169, 0.5, 0.1669, 0.7176, 0.2178, 0.7076, 0.2678, 0.7076, 0.1201, 0.7176, 0.07011, 0.91, 0.1792, 0.89, 0.2292, 0.7276, 0.1901, 0.5, 0.1901, 0.5, 0.2151, 0.7189, 0.2151, 0.93, 0.1292, 0.7276, 0.02011, 0.7189, 0.04136, 0.9125, 0.1467, 0.9125, 0.1467, 0.7189, 0.04136, 0.7101, 0.06261, 0.895, 0.1642, 0.8883, 0.3754, 0.9071, 0.3378, 0.924, 0.3424, 0.9093, 0.3897, 0.855, 0.145, 0.9074, 0.169, 0.9278, 0.1355, 0.875, 0.095, 0.875, 0.095, 0.9278, 0.1355, 0.9482, 0.1019, 0.895, 0.045, 0.875, 0.2142, 0.895, 0.1642, 0.7101, 0.06261, 0.7001, 0.1126, 0.855, 0.2642, 0.875, 0.2142, 0.7001, 0.1126, 0.6901, 0.1626, 0.6901, 0.1626, 0.7001, 0.1126, 0.5, 0.06921, 0.5, 0.1192, 0.9066, 0.2873, 0.9008, 0.2355, 0.9178, 0.2311, 0.9234, 0.2868, 0.9071, 0.3378, 0.9066, 0.2873, 0.9234, 0.2868, 0.924, 0.3424, 0.924, 0.3424, 0.9234, 0.2868, 0.9401, 0.2863, 0.9409, 0.347, 0.8812, 0.171, 0.888, 0.2364, 0.8713, 0.2419, 0.8609, 0.1864, 0.93, 0.01, 0.9775, 0.08092, 0.9571, 0.1145, 0.91, 0.06, 0.91, 0.06, 0.9571, 0.1145, 0.9368, 0.148, 0.89, 0.11, 0.8406, 0.2017, 0.8546, 0.2473, 0.8468, 0.2485, 0.8295, 0.2073, 0.89, 0.5, 0.9368, 0.5244, 0.9221, 0.5432, 0.8725, 0.525, 0.8725, 0.525, 0.9221, 0.5432, 0.9074, 0.5619, 0.855, 0.55, 0.9303, 0.4039, 0.9409, 0.347, 0.9488, 0.3481, 0.9418, 0.4094, 0.895, 0.045, 0.9482, 0.1019, 0.9628, 0.09141, 0.9125, 0.0275, 0.9125, 0.0275, 0.9628, 0.09141, 0.9775, 0.08092, 0.93, 0.01, 0.8499, 0.295, 0.8501, 0.2097, 0.8799, 0.2086, 0.8797, 0.295, 0.9008, 0.2355, 0.8886, 0.1858, 0.905, 0.1796, 0.9178, 0.2311, 0.9178, 0.2311, 0.905, 0.1796, 0.9213, 0.1734, 0.9347, 0.2267, 0.9401, 0.2863, 0.9347, 0.2267, 0.941, 0.224, 0.9471, 0.2852, 0.9409, 0.347, 0.9401, 0.2863, 0.9471, 0.2852, 0.9488, 0.3481, 0.9488, 0.3481, 0.9471, 0.2852, 0.954, 0.2842, 0.9568, 0.3492, 0.8883, 0.3013, 0.8848, 0.3644, 0.8676, 0.3607, 0.8716, 0.3016, 0.888, 0.2364, 0.8883, 0.3013, 0.8716, 0.3016, 0.8713, 0.2419, 0.8713, 0.2419, 0.8716, 0.3016, 0.8548, 0.3019, 0.8546, 0.2473, 0.8548, 0.3019, 0.8505, 0.3571, 0.8441, 0.3543, 0.8479, 0.3009, 0.8546, 0.2473, 0.8548, 0.3019, 0.8479, 0.3009, 0.8468, 0.2485, 0.8468, 0.2485, 0.8479, 0.3009, 0.841, 0.2999, 0.8389, 0.2497, 0.9569, 0.1885, 0.9569, 0.171, 0.9651, 0.1787, 0.965, 0.1962, 0.9568, 0.206, 0.9569, 0.1885, 0.965, 0.1962, 0.965, 0.2137, 0.965, 0.2137, 0.965, 0.1962, 0.9731, 0.2039, 0.9731, 0.2214, 0.9095, 0.2951, 0.9097, 0.2075, 0.9226, 0.207, 0.9225, 0.294, 0.9347, 0.2267, 0.9213, 0.1734, 0.9281, 0.1722, 0.941, 0.224, 0.941, 0.224, 0.9281, 0.1722, 0.9349, 0.171, 0.9473, 0.2212, 0.8748, 0.4152, 0.8583, 0.4622, 0.8419, 0.4561, 0.8582, 0.4097, 0.8848, 0.3644, 0.8748, 0.4152, 0.8582, 0.4097, 0.8676, 0.3607, 0.8676, 0.3607, 0.8582, 0.4097, 0.8416, 0.4042, 0.8505, 0.3571, 0.8416, 0.4042, 0.8256, 0.45, 0.8187, 0.4492, 0.8348, 0.4031, 0.8505, 0.3571, 0.8416, 0.4042, 0.8348, 0.4031, 0.8441, 0.3543, 0.8441, 0.3543, 0.8348, 0.4031, 0.828, 0.4019, 0.8378, 0.3516])
me_cube_001.use_remesh_preserve_volume = False
me_cube_001.use_remesh_preserve_attributes = False
me_cube_001.use_mirror_vertex_groups = False
me_cube_001.update()

# ---- objects
ob_itm_eq_mine = bpy.data.objects.new('itm_eq_mine', me_cube_001)

# ---- transforms, parenting, visibility, modifiers, constraints
ob_itm_eq_mine.location = (0.0, 0.0, 0.0)
ob_itm_eq_mine.rotation_euler = (1.571, 2.22e-16, 2.22e-16)
ob_itm_eq_mine.lineart.crease_threshold = 0.0

# ---- collection membership
col_collection_1.objects.link(ob_itm_eq_mine)

# ---- scene / render settings (as saved in the file)
scene.frame_start = 1; scene.frame_end = 250; scene.frame_set(1)
scene.render.engine = 'BLENDER_EEVEE_NEXT'
scene.render.image_settings.color_mode = 'RGB'
scene.render.image_settings.compression = 90
scene.render.resolution_percentage = 50
scene.render.dither_intensity = 0.0
scene.cycles.use_denoising = False
scene.cycles.samples = 10
scene.cycles.sampling_pattern = 'TABULATED_SOBOL'
scene.cycles.light_sampling_threshold = 0.0
scene.cycles.use_adaptive_sampling = False
scene.cycles.use_light_tree = False
scene.cycles.blur_glossy = 0.0
scene.cycles.volume_bounces = 1
scene.cycles.pixel_filter_type = 'GAUSSIAN'
scene.cycles.sample_clamp_indirect = 0.0
scene.view_settings.view_transform = 'Standard'
bpy.context.view_layer.update()

# ---- added for rendering (the .blend has no active camera and no usable light): camera, sun
cam_auto = bpy.data.cameras.new('AutoCamera')
cam_auto.lens = 50.0
cam_auto.sensor_width = 36.0
cam_auto.clip_end = 1000.0
ob_auto_camera = bpy.data.objects.new('AutoCamera', cam_auto)
scene.collection.objects.link(ob_auto_camera)
ob_auto_camera.location = (0.525422, -0.630506, 0.444144)
ob_auto_camera.rotation_euler = (1.09748, -7.21219e-08, 0.694738)
scene.camera = ob_auto_camera
light_auto_sun = bpy.data.lights.new('AutoSun', 'SUN')
light_auto_sun.energy = 3.0
light_auto_sun.angle = 0.0523599
ob_auto_sun = bpy.data.objects.new('AutoSun', light_auto_sun)
scene.collection.objects.link(ob_auto_sun)
ob_auto_sun.rotation_euler = (0.872665, 0.174533, 0.523599)
bpy.context.view_layer.update()
